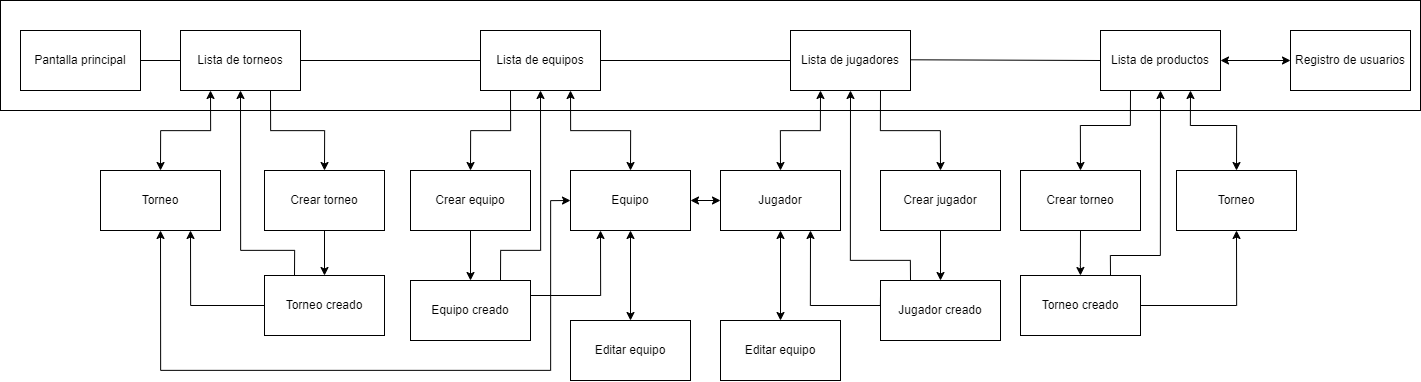

The diagram above was exported from draw.io. Its source (the exported page's mxGraphModel, read from the mxfile embedded in the PNG):
<mxGraphModel dx="2189" dy="2537" grid="1" gridSize="10" guides="1" tooltips="1" connect="1" arrows="1" fold="1" page="1" pageScale="1" pageWidth="827" pageHeight="1169" math="0" shadow="0">
  <root>
    <mxCell id="0" />
    <mxCell id="1" parent="0" />
    <mxCell id="o4pC9GJXysqigJWqwyMK-70" value="" style="rounded=0;whiteSpace=wrap;html=1;" vertex="1" parent="1">
      <mxGeometry x="30" y="310" width="1420" height="110" as="geometry" />
    </mxCell>
    <mxCell id="o4pC9GJXysqigJWqwyMK-3" value="Pantalla principal" style="rounded=0;whiteSpace=wrap;html=1;" vertex="1" parent="1">
      <mxGeometry x="50" y="340" width="120" height="60" as="geometry" />
    </mxCell>
    <mxCell id="o4pC9GJXysqigJWqwyMK-4" value="Lista de torneos" style="rounded=0;whiteSpace=wrap;html=1;" vertex="1" parent="1">
      <mxGeometry x="210" y="340" width="120" height="60" as="geometry" />
    </mxCell>
    <mxCell id="o4pC9GJXysqigJWqwyMK-6" value="Lista de equipos" style="rounded=0;whiteSpace=wrap;html=1;" vertex="1" parent="1">
      <mxGeometry x="510" y="340" width="120" height="60" as="geometry" />
    </mxCell>
    <mxCell id="o4pC9GJXysqigJWqwyMK-8" value="Lista de productos" style="rounded=0;whiteSpace=wrap;html=1;" vertex="1" parent="1">
      <mxGeometry x="1130" y="340" width="120" height="60" as="geometry" />
    </mxCell>
    <mxCell id="o4pC9GJXysqigJWqwyMK-9" value="Registro de usuarios" style="rounded=0;whiteSpace=wrap;html=1;" vertex="1" parent="1">
      <mxGeometry x="1320" y="340" width="120" height="60" as="geometry" />
    </mxCell>
    <mxCell id="o4pC9GJXysqigJWqwyMK-10" value="Torneo" style="rounded=0;whiteSpace=wrap;html=1;" vertex="1" parent="1">
      <mxGeometry x="130" y="480" width="120" height="60" as="geometry" />
    </mxCell>
    <mxCell id="o4pC9GJXysqigJWqwyMK-12" value="Crear torneo" style="rounded=0;whiteSpace=wrap;html=1;" vertex="1" parent="1">
      <mxGeometry x="294" y="480" width="120" height="60" as="geometry" />
    </mxCell>
    <mxCell id="o4pC9GJXysqigJWqwyMK-13" value="Torneo creado" style="rounded=0;whiteSpace=wrap;html=1;" vertex="1" parent="1">
      <mxGeometry x="294" y="585" width="120" height="60" as="geometry" />
    </mxCell>
    <mxCell id="o4pC9GJXysqigJWqwyMK-14" value="Editar equipo" style="rounded=0;whiteSpace=wrap;html=1;" vertex="1" parent="1">
      <mxGeometry x="600" y="630" width="120" height="60" as="geometry" />
    </mxCell>
    <mxCell id="o4pC9GJXysqigJWqwyMK-15" value="" style="endArrow=classic;startArrow=classic;html=1;rounded=0;exitX=0.5;exitY=0;exitDx=0;exitDy=0;entryX=0.25;entryY=1;entryDx=0;entryDy=0;edgeStyle=orthogonalEdgeStyle;" edge="1" parent="1" source="o4pC9GJXysqigJWqwyMK-10" target="o4pC9GJXysqigJWqwyMK-4">
      <mxGeometry width="50" height="50" relative="1" as="geometry">
        <mxPoint x="140" y="460" as="sourcePoint" />
        <mxPoint x="190" y="410" as="targetPoint" />
      </mxGeometry>
    </mxCell>
    <mxCell id="o4pC9GJXysqigJWqwyMK-17" value="" style="endArrow=classic;html=1;rounded=0;exitX=0.5;exitY=1;exitDx=0;exitDy=0;entryX=0.5;entryY=0;entryDx=0;entryDy=0;" edge="1" parent="1" source="o4pC9GJXysqigJWqwyMK-12" target="o4pC9GJXysqigJWqwyMK-13">
      <mxGeometry width="50" height="50" relative="1" as="geometry">
        <mxPoint x="210" y="690" as="sourcePoint" />
        <mxPoint x="260" y="640" as="targetPoint" />
      </mxGeometry>
    </mxCell>
    <mxCell id="o4pC9GJXysqigJWqwyMK-18" value="" style="endArrow=classic;html=1;rounded=0;exitX=0.75;exitY=1;exitDx=0;exitDy=0;entryX=0.5;entryY=0;entryDx=0;entryDy=0;edgeStyle=orthogonalEdgeStyle;" edge="1" parent="1" source="o4pC9GJXysqigJWqwyMK-4" target="o4pC9GJXysqigJWqwyMK-12">
      <mxGeometry width="50" height="50" relative="1" as="geometry">
        <mxPoint x="340" y="480" as="sourcePoint" />
        <mxPoint x="390" y="430" as="targetPoint" />
      </mxGeometry>
    </mxCell>
    <mxCell id="o4pC9GJXysqigJWqwyMK-19" value="" style="endArrow=classic;html=1;rounded=0;exitX=0;exitY=0.5;exitDx=0;exitDy=0;entryX=0.75;entryY=1;entryDx=0;entryDy=0;edgeStyle=orthogonalEdgeStyle;" edge="1" parent="1" source="o4pC9GJXysqigJWqwyMK-13" target="o4pC9GJXysqigJWqwyMK-10">
      <mxGeometry width="50" height="50" relative="1" as="geometry">
        <mxPoint x="180" y="650" as="sourcePoint" />
        <mxPoint x="230" y="600" as="targetPoint" />
      </mxGeometry>
    </mxCell>
    <mxCell id="o4pC9GJXysqigJWqwyMK-20" value="" style="endArrow=classic;html=1;rounded=0;entryX=0.5;entryY=1;entryDx=0;entryDy=0;exitX=0.25;exitY=0;exitDx=0;exitDy=0;edgeStyle=orthogonalEdgeStyle;" edge="1" parent="1" source="o4pC9GJXysqigJWqwyMK-13" target="o4pC9GJXysqigJWqwyMK-4">
      <mxGeometry width="50" height="50" relative="1" as="geometry">
        <mxPoint x="250" y="700" as="sourcePoint" />
        <mxPoint x="300" y="650" as="targetPoint" />
        <Array as="points">
          <mxPoint x="324" y="560" />
          <mxPoint x="270" y="560" />
        </Array>
      </mxGeometry>
    </mxCell>
    <mxCell id="o4pC9GJXysqigJWqwyMK-21" value="Equipo" style="rounded=0;whiteSpace=wrap;html=1;" vertex="1" parent="1">
      <mxGeometry x="600" y="480" width="120" height="60" as="geometry" />
    </mxCell>
    <mxCell id="o4pC9GJXysqigJWqwyMK-22" value="Crear equipo" style="rounded=0;whiteSpace=wrap;html=1;" vertex="1" parent="1">
      <mxGeometry x="440" y="480" width="120" height="60" as="geometry" />
    </mxCell>
    <mxCell id="o4pC9GJXysqigJWqwyMK-23" value="Equipo creado" style="rounded=0;whiteSpace=wrap;html=1;" vertex="1" parent="1">
      <mxGeometry x="440" y="590" width="120" height="60" as="geometry" />
    </mxCell>
    <mxCell id="o4pC9GJXysqigJWqwyMK-24" value="" style="endArrow=classic;html=1;rounded=0;exitX=0.25;exitY=1;exitDx=0;exitDy=0;entryX=0.5;entryY=0;entryDx=0;entryDy=0;edgeStyle=orthogonalEdgeStyle;" edge="1" parent="1" source="o4pC9GJXysqigJWqwyMK-6" target="o4pC9GJXysqigJWqwyMK-22">
      <mxGeometry width="50" height="50" relative="1" as="geometry">
        <mxPoint x="310" y="430" as="sourcePoint" />
        <mxPoint x="364" y="490" as="targetPoint" />
      </mxGeometry>
    </mxCell>
    <mxCell id="o4pC9GJXysqigJWqwyMK-25" value="" style="endArrow=classic;startArrow=classic;html=1;rounded=0;exitX=0.5;exitY=0;exitDx=0;exitDy=0;entryX=0.75;entryY=1;entryDx=0;entryDy=0;edgeStyle=orthogonalEdgeStyle;" edge="1" parent="1" source="o4pC9GJXysqigJWqwyMK-21" target="o4pC9GJXysqigJWqwyMK-6">
      <mxGeometry width="50" height="50" relative="1" as="geometry">
        <mxPoint x="440" y="440" as="sourcePoint" />
        <mxPoint x="490" y="390" as="targetPoint" />
      </mxGeometry>
    </mxCell>
    <mxCell id="o4pC9GJXysqigJWqwyMK-26" value="" style="endArrow=classic;startArrow=classic;html=1;rounded=0;exitX=0.5;exitY=0;exitDx=0;exitDy=0;entryX=0.5;entryY=1;entryDx=0;entryDy=0;" edge="1" parent="1" source="o4pC9GJXysqigJWqwyMK-14" target="o4pC9GJXysqigJWqwyMK-21">
      <mxGeometry width="50" height="50" relative="1" as="geometry">
        <mxPoint x="770" y="600" as="sourcePoint" />
        <mxPoint x="820" y="550" as="targetPoint" />
      </mxGeometry>
    </mxCell>
    <mxCell id="o4pC9GJXysqigJWqwyMK-27" value="" style="endArrow=classic;html=1;rounded=0;exitX=0.75;exitY=0;exitDx=0;exitDy=0;entryX=0.5;entryY=1;entryDx=0;entryDy=0;edgeStyle=orthogonalEdgeStyle;" edge="1" parent="1" source="o4pC9GJXysqigJWqwyMK-23" target="o4pC9GJXysqigJWqwyMK-6">
      <mxGeometry width="50" height="50" relative="1" as="geometry">
        <mxPoint x="400" y="390" as="sourcePoint" />
        <mxPoint x="450" y="340" as="targetPoint" />
        <Array as="points">
          <mxPoint x="530" y="560" />
          <mxPoint x="570" y="560" />
        </Array>
      </mxGeometry>
    </mxCell>
    <mxCell id="o4pC9GJXysqigJWqwyMK-28" value="" style="endArrow=classic;html=1;rounded=0;exitX=0.5;exitY=1;exitDx=0;exitDy=0;entryX=0.5;entryY=0;entryDx=0;entryDy=0;" edge="1" parent="1" source="o4pC9GJXysqigJWqwyMK-22" target="o4pC9GJXysqigJWqwyMK-23">
      <mxGeometry width="50" height="50" relative="1" as="geometry">
        <mxPoint x="350" y="410" as="sourcePoint" />
        <mxPoint x="400" y="360" as="targetPoint" />
      </mxGeometry>
    </mxCell>
    <mxCell id="o4pC9GJXysqigJWqwyMK-29" value="" style="endArrow=classic;html=1;rounded=0;exitX=1;exitY=0.25;exitDx=0;exitDy=0;entryX=0.25;entryY=1;entryDx=0;entryDy=0;edgeStyle=orthogonalEdgeStyle;" edge="1" parent="1" source="o4pC9GJXysqigJWqwyMK-23" target="o4pC9GJXysqigJWqwyMK-21">
      <mxGeometry width="50" height="50" relative="1" as="geometry">
        <mxPoint x="570" y="760" as="sourcePoint" />
        <mxPoint x="620" y="710" as="targetPoint" />
        <Array as="points">
          <mxPoint x="630" y="605" />
        </Array>
      </mxGeometry>
    </mxCell>
    <mxCell id="o4pC9GJXysqigJWqwyMK-39" value="Lista de jugadores" style="rounded=0;whiteSpace=wrap;html=1;" vertex="1" parent="1">
      <mxGeometry x="820" y="340" width="120" height="60" as="geometry" />
    </mxCell>
    <mxCell id="o4pC9GJXysqigJWqwyMK-40" value="Jugador creado" style="rounded=0;whiteSpace=wrap;html=1;" vertex="1" parent="1">
      <mxGeometry x="910" y="590" width="120" height="60" as="geometry" />
    </mxCell>
    <mxCell id="o4pC9GJXysqigJWqwyMK-41" value="Crear jugador" style="rounded=0;whiteSpace=wrap;html=1;" vertex="1" parent="1">
      <mxGeometry x="910" y="480" width="120" height="60" as="geometry" />
    </mxCell>
    <mxCell id="o4pC9GJXysqigJWqwyMK-42" value="Jugador" style="rounded=0;whiteSpace=wrap;html=1;" vertex="1" parent="1">
      <mxGeometry x="750" y="480" width="120" height="60" as="geometry" />
    </mxCell>
    <mxCell id="o4pC9GJXysqigJWqwyMK-43" value="Editar equipo" style="rounded=0;whiteSpace=wrap;html=1;" vertex="1" parent="1">
      <mxGeometry x="750" y="630" width="120" height="60" as="geometry" />
    </mxCell>
    <mxCell id="o4pC9GJXysqigJWqwyMK-50" value="" style="endArrow=classic;startArrow=classic;html=1;rounded=0;exitX=0.5;exitY=0;exitDx=0;exitDy=0;entryX=0.25;entryY=1;entryDx=0;entryDy=0;edgeStyle=orthogonalEdgeStyle;" edge="1" parent="1" source="o4pC9GJXysqigJWqwyMK-42" target="o4pC9GJXysqigJWqwyMK-39">
      <mxGeometry width="50" height="50" relative="1" as="geometry">
        <mxPoint x="670" y="490" as="sourcePoint" />
        <mxPoint x="610" y="410" as="targetPoint" />
      </mxGeometry>
    </mxCell>
    <mxCell id="o4pC9GJXysqigJWqwyMK-51" value="" style="endArrow=classic;html=1;rounded=0;exitX=0.75;exitY=1;exitDx=0;exitDy=0;entryX=0.5;entryY=0;entryDx=0;entryDy=0;edgeStyle=orthogonalEdgeStyle;" edge="1" parent="1" source="o4pC9GJXysqigJWqwyMK-39" target="o4pC9GJXysqigJWqwyMK-41">
      <mxGeometry width="50" height="50" relative="1" as="geometry">
        <mxPoint x="550" y="410" as="sourcePoint" />
        <mxPoint x="510" y="490" as="targetPoint" />
      </mxGeometry>
    </mxCell>
    <mxCell id="o4pC9GJXysqigJWqwyMK-52" value="" style="endArrow=classic;html=1;rounded=0;exitX=0;exitY=0.25;exitDx=0;exitDy=0;entryX=0.75;entryY=1;entryDx=0;entryDy=0;edgeStyle=orthogonalEdgeStyle;" edge="1" parent="1" source="o4pC9GJXysqigJWqwyMK-40" target="o4pC9GJXysqigJWqwyMK-42">
      <mxGeometry width="50" height="50" relative="1" as="geometry">
        <mxPoint x="570" y="615" as="sourcePoint" />
        <mxPoint x="640" y="550" as="targetPoint" />
        <Array as="points">
          <mxPoint x="910" y="615" />
          <mxPoint x="840" y="615" />
        </Array>
      </mxGeometry>
    </mxCell>
    <mxCell id="o4pC9GJXysqigJWqwyMK-53" value="" style="endArrow=classic;startArrow=classic;html=1;rounded=0;" edge="1" parent="1" source="o4pC9GJXysqigJWqwyMK-43">
      <mxGeometry width="50" height="50" relative="1" as="geometry">
        <mxPoint x="670" y="640" as="sourcePoint" />
        <mxPoint x="810" y="540" as="targetPoint" />
      </mxGeometry>
    </mxCell>
    <mxCell id="o4pC9GJXysqigJWqwyMK-54" value="" style="endArrow=classic;html=1;rounded=0;exitX=0.5;exitY=1;exitDx=0;exitDy=0;entryX=0.5;entryY=0;entryDx=0;entryDy=0;" edge="1" parent="1" source="o4pC9GJXysqigJWqwyMK-41" target="o4pC9GJXysqigJWqwyMK-40">
      <mxGeometry width="50" height="50" relative="1" as="geometry">
        <mxPoint x="510" y="550" as="sourcePoint" />
        <mxPoint x="510" y="600" as="targetPoint" />
      </mxGeometry>
    </mxCell>
    <mxCell id="o4pC9GJXysqigJWqwyMK-55" value="" style="endArrow=classic;html=1;rounded=0;exitX=0.25;exitY=0;exitDx=0;exitDy=0;entryX=0.5;entryY=1;entryDx=0;entryDy=0;edgeStyle=orthogonalEdgeStyle;" edge="1" parent="1" source="o4pC9GJXysqigJWqwyMK-40" target="o4pC9GJXysqigJWqwyMK-39">
      <mxGeometry width="50" height="50" relative="1" as="geometry">
        <mxPoint x="540" y="600" as="sourcePoint" />
        <mxPoint x="580" y="410" as="targetPoint" />
        <Array as="points">
          <mxPoint x="940" y="570" />
          <mxPoint x="880" y="570" />
        </Array>
      </mxGeometry>
    </mxCell>
    <mxCell id="o4pC9GJXysqigJWqwyMK-56" value="" style="endArrow=classic;startArrow=classic;html=1;rounded=0;exitX=1;exitY=0.5;exitDx=0;exitDy=0;entryX=0;entryY=0.5;entryDx=0;entryDy=0;" edge="1" parent="1" source="o4pC9GJXysqigJWqwyMK-21" target="o4pC9GJXysqigJWqwyMK-42">
      <mxGeometry width="50" height="50" relative="1" as="geometry">
        <mxPoint x="700" y="450" as="sourcePoint" />
        <mxPoint x="750" y="400" as="targetPoint" />
      </mxGeometry>
    </mxCell>
    <mxCell id="o4pC9GJXysqigJWqwyMK-57" value="" style="endArrow=classic;startArrow=classic;html=1;rounded=0;exitX=0.5;exitY=1;exitDx=0;exitDy=0;entryX=0;entryY=0.5;entryDx=0;entryDy=0;edgeStyle=orthogonalEdgeStyle;" edge="1" parent="1" source="o4pC9GJXysqigJWqwyMK-10" target="o4pC9GJXysqigJWqwyMK-21">
      <mxGeometry width="50" height="50" relative="1" as="geometry">
        <mxPoint x="320" y="730" as="sourcePoint" />
        <mxPoint x="370" y="680" as="targetPoint" />
        <Array as="points">
          <mxPoint x="190" y="680" />
          <mxPoint x="580" y="680" />
          <mxPoint x="580" y="510" />
        </Array>
      </mxGeometry>
    </mxCell>
    <mxCell id="o4pC9GJXysqigJWqwyMK-59" value="Torneo" style="rounded=0;whiteSpace=wrap;html=1;" vertex="1" parent="1">
      <mxGeometry x="1206" y="480" width="120" height="60" as="geometry" />
    </mxCell>
    <mxCell id="o4pC9GJXysqigJWqwyMK-60" value="Crear torneo" style="rounded=0;whiteSpace=wrap;html=1;" vertex="1" parent="1">
      <mxGeometry x="1050" y="480" width="120" height="60" as="geometry" />
    </mxCell>
    <mxCell id="o4pC9GJXysqigJWqwyMK-61" value="Torneo creado" style="rounded=0;whiteSpace=wrap;html=1;" vertex="1" parent="1">
      <mxGeometry x="1050" y="585" width="120" height="60" as="geometry" />
    </mxCell>
    <mxCell id="o4pC9GJXysqigJWqwyMK-63" value="" style="endArrow=classic;html=1;rounded=0;exitX=0.25;exitY=1;exitDx=0;exitDy=0;entryX=0.5;entryY=0;entryDx=0;entryDy=0;edgeStyle=orthogonalEdgeStyle;" edge="1" parent="1" source="o4pC9GJXysqigJWqwyMK-8" target="o4pC9GJXysqigJWqwyMK-60">
      <mxGeometry width="50" height="50" relative="1" as="geometry">
        <mxPoint x="1230" y="405" as="sourcePoint" />
        <mxPoint x="1276" y="490" as="targetPoint" />
        <Array as="points">
          <mxPoint x="1160" y="435" />
          <mxPoint x="1110" y="435" />
        </Array>
      </mxGeometry>
    </mxCell>
    <mxCell id="o4pC9GJXysqigJWqwyMK-64" value="" style="endArrow=classic;html=1;rounded=0;exitX=0.5;exitY=1;exitDx=0;exitDy=0;entryX=0.5;entryY=0;entryDx=0;entryDy=0;edgeStyle=orthogonalEdgeStyle;" edge="1" parent="1" source="o4pC9GJXysqigJWqwyMK-60" target="o4pC9GJXysqigJWqwyMK-61">
      <mxGeometry width="50" height="50" relative="1" as="geometry">
        <mxPoint x="1170" y="405" as="sourcePoint" />
        <mxPoint x="1120" y="490" as="targetPoint" />
        <Array as="points">
          <mxPoint x="1110" y="575" />
          <mxPoint x="1110" y="575" />
        </Array>
      </mxGeometry>
    </mxCell>
    <mxCell id="o4pC9GJXysqigJWqwyMK-65" value="" style="endArrow=classic;startArrow=classic;html=1;rounded=0;exitX=0.5;exitY=0;exitDx=0;exitDy=0;entryX=0.75;entryY=1;entryDx=0;entryDy=0;edgeStyle=orthogonalEdgeStyle;" edge="1" parent="1" source="o4pC9GJXysqigJWqwyMK-59" target="o4pC9GJXysqigJWqwyMK-8">
      <mxGeometry width="50" height="50" relative="1" as="geometry">
        <mxPoint x="770" y="485" as="sourcePoint" />
        <mxPoint x="810" y="405" as="targetPoint" />
        <Array as="points">
          <mxPoint x="1266" y="435" />
          <mxPoint x="1220" y="435" />
        </Array>
      </mxGeometry>
    </mxCell>
    <mxCell id="o4pC9GJXysqigJWqwyMK-66" value="" style="endArrow=classic;html=1;rounded=0;exitX=1;exitY=0.5;exitDx=0;exitDy=0;entryX=0.5;entryY=1;entryDx=0;entryDy=0;edgeStyle=orthogonalEdgeStyle;" edge="1" parent="1" source="o4pC9GJXysqigJWqwyMK-61" target="o4pC9GJXysqigJWqwyMK-59">
      <mxGeometry width="50" height="50" relative="1" as="geometry">
        <mxPoint x="870" y="610" as="sourcePoint" />
        <mxPoint x="800" y="545" as="targetPoint" />
        <Array as="points">
          <mxPoint x="1266" y="615" />
        </Array>
      </mxGeometry>
    </mxCell>
    <mxCell id="o4pC9GJXysqigJWqwyMK-67" value="" style="endArrow=classic;html=1;rounded=0;exitX=0.75;exitY=0;exitDx=0;exitDy=0;entryX=0.5;entryY=1;entryDx=0;entryDy=0;edgeStyle=orthogonalEdgeStyle;" edge="1" parent="1" source="o4pC9GJXysqigJWqwyMK-61" target="o4pC9GJXysqigJWqwyMK-8">
      <mxGeometry width="50" height="50" relative="1" as="geometry">
        <mxPoint x="900" y="595" as="sourcePoint" />
        <mxPoint x="840" y="405" as="targetPoint" />
        <Array as="points">
          <mxPoint x="1140" y="565" />
          <mxPoint x="1190" y="565" />
        </Array>
      </mxGeometry>
    </mxCell>
    <mxCell id="o4pC9GJXysqigJWqwyMK-71" value="" style="endArrow=none;html=1;rounded=0;exitX=1;exitY=0.5;exitDx=0;exitDy=0;" edge="1" parent="1" source="o4pC9GJXysqigJWqwyMK-3">
      <mxGeometry width="50" height="50" relative="1" as="geometry">
        <mxPoint x="170" y="420" as="sourcePoint" />
        <mxPoint x="210" y="370" as="targetPoint" />
      </mxGeometry>
    </mxCell>
    <mxCell id="o4pC9GJXysqigJWqwyMK-72" value="" style="endArrow=none;html=1;rounded=0;exitX=0;exitY=0.5;exitDx=0;exitDy=0;entryX=1;entryY=0.5;entryDx=0;entryDy=0;" edge="1" parent="1" source="o4pC9GJXysqigJWqwyMK-6" target="o4pC9GJXysqigJWqwyMK-4">
      <mxGeometry width="50" height="50" relative="1" as="geometry">
        <mxPoint x="180" y="380" as="sourcePoint" />
        <mxPoint x="220" y="380" as="targetPoint" />
      </mxGeometry>
    </mxCell>
    <mxCell id="o4pC9GJXysqigJWqwyMK-73" value="" style="endArrow=none;html=1;rounded=0;exitX=0;exitY=0.5;exitDx=0;exitDy=0;" edge="1" parent="1" source="o4pC9GJXysqigJWqwyMK-39">
      <mxGeometry width="50" height="50" relative="1" as="geometry">
        <mxPoint x="810" y="369.66" as="sourcePoint" />
        <mxPoint x="630" y="370" as="targetPoint" />
      </mxGeometry>
    </mxCell>
    <mxCell id="o4pC9GJXysqigJWqwyMK-74" value="" style="endArrow=none;html=1;rounded=0;exitX=0;exitY=0.5;exitDx=0;exitDy=0;entryX=1;entryY=0.5;entryDx=0;entryDy=0;" edge="1" parent="1" source="o4pC9GJXysqigJWqwyMK-8">
      <mxGeometry width="50" height="50" relative="1" as="geometry">
        <mxPoint x="1120" y="369.29" as="sourcePoint" />
        <mxPoint x="940" y="369.29" as="targetPoint" />
      </mxGeometry>
    </mxCell>
    <mxCell id="o4pC9GJXysqigJWqwyMK-75" value="" style="endArrow=classic;startArrow=classic;html=1;rounded=0;exitX=1;exitY=0.5;exitDx=0;exitDy=0;entryX=0;entryY=0.5;entryDx=0;entryDy=0;" edge="1" parent="1" source="o4pC9GJXysqigJWqwyMK-8" target="o4pC9GJXysqigJWqwyMK-9">
      <mxGeometry width="50" height="50" relative="1" as="geometry">
        <mxPoint x="1270" y="240" as="sourcePoint" />
        <mxPoint x="1320" y="190" as="targetPoint" />
      </mxGeometry>
    </mxCell>
  </root>
</mxGraphModel>